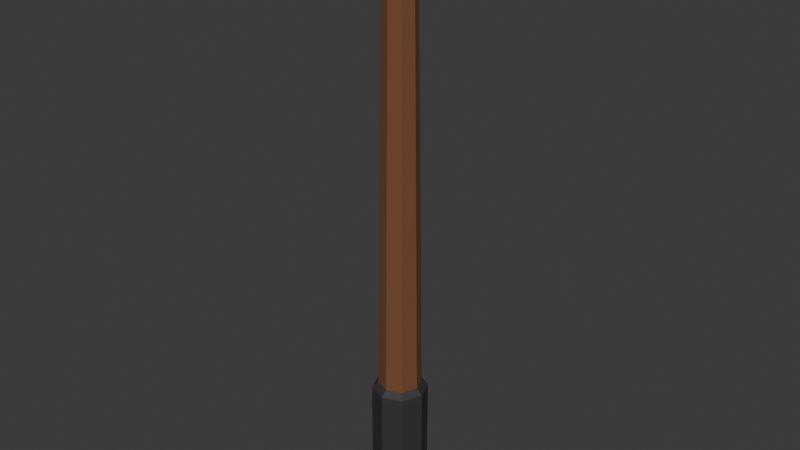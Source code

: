 # Source: rod.blend  (saved by Blender 5.0.118; exported with 4.5.12 LTS)
import bpy
from mathutils import Matrix  # noqa: F401  (used for matrix-valued properties, if any)

bpy.ops.wm.read_factory_settings(use_empty=True)
scene = bpy.context.scene
scene.name = 'Scene'

# ---- collections
col_collection = bpy.data.collections.new('Collection'); scene.collection.children.link(col_collection)

# ---- materials (node trees are filled in below, after node groups)
mat_material_001 = bpy.data.materials.new('Material.001')
mat_material_002 = bpy.data.materials.new('Material.002')

# ---- material node trees
mat_material_001.use_nodes = True; mat_material_001.node_tree.nodes.clear()
_N = mat_material_001.node_tree.nodes; _L = mat_material_001.node_tree.links
n0 = _N.new('ShaderNodeBsdfPrincipled'); n0.name = 'Principled BSDF'; n0.location = (-200, 100)
n0.inputs[0].default_value = (0.1753, 0.07294, 0.02712, 1.0)
n0.inputs[2].default_value = 1.0
n1 = _N.new('ShaderNodeOutputMaterial'); n1.name = 'Material Output'; n1.location = (200, 100)
_L.new(n0.outputs[0], n1.inputs[0])
n1.is_active_output = True
mat_material_002.use_nodes = True; mat_material_002.node_tree.nodes.clear()
_N = mat_material_002.node_tree.nodes; _L = mat_material_002.node_tree.links
n0 = _N.new('ShaderNodeBsdfPrincipled'); n0.name = 'Principled BSDF'; n0.location = (-200, 100)
n0.inputs[0].default_value = (0.03193, 0.03193, 0.03193, 1.0)
n0.inputs[2].default_value = 0.7231
n1 = _N.new('ShaderNodeOutputMaterial'); n1.name = 'Material Output'; n1.location = (200, 100)
_L.new(n0.outputs[0], n1.inputs[0])
n1.is_active_output = True

# ---- world
world_world = bpy.data.worlds.new('World'); scene.world = world_world
world_world.use_nodes = True; world_world.node_tree.nodes.clear()
_N = world_world.node_tree.nodes; _L = world_world.node_tree.links
n0 = _N.new('ShaderNodeOutputWorld'); n0.name = 'World Output'; n0.location = (200, 100)
n1 = _N.new('ShaderNodeBackground'); n1.name = 'Background'; n1.location = (-200, 100)
n1.inputs[0].default_value = (0.05088, 0.05088, 0.05088, 1.0)
_L.new(n1.outputs[0], n0.inputs[0])
n0.is_active_output = True
world_world.color = (0.05088, 0.05088, 0.05088)
world_world.sun_shadow_jitter_overblur = 0.0

# ---- meshes
me_cylinder = bpy.data.meshes.new('Cylinder')
me_cylinder.from_pydata([(3.772e-10, -4.351e-11, 0.3966), (0.02588, 0.02588, -0.4261), (0.0366, -9.447e-11, -0.4261), (0.02588, -0.02588, -0.4261), (7.373e-11, -0.0366, -0.4261), (-0.02588, -0.02588, -0.4261), (-0.0366, -9.447e-11, -0.4261), (-0.02588, 0.02588, -0.4261), (7.373e-11, 0.0366, -0.4261), (0.03301, 0.03301, -0.4362), (0.03348, 0.03348, -0.4478), (0.04668, -5.689e-11, -0.4362), (0.04734, -5.441e-11, -0.4478), (0.03301, -0.03301, -0.4362), (0.03348, -0.03348, -0.4478), (1.113e-10, -0.04668, -0.4362), (1.138e-10, -0.04734, -0.4478), (-0.03301, -0.03301, -0.4362), (-0.03348, -0.03348, -0.4478), (-0.04668, -5.689e-11, -0.4362), (-0.04734, -5.441e-11, -0.4478), (-0.03301, 0.03301, -0.4362), (-0.03348, 0.03348, -0.4478), (1.138e-10, 0.04734, -0.4478), (1.113e-10, 0.04668, -0.4362), (1.138e-10, 0.04734, -0.5658), (1.021e-10, 0.04704, -0.6387), (0.03348, 0.03348, -0.5658), (0.03326, 0.03326, -0.6387), (0.04734, -5.441e-11, -0.5658), (0.04704, -4.55e-11, -0.6387), (0.03348, -0.03348, -0.5658), (0.03326, -0.03326, -0.6387), (1.138e-10, -0.04734, -0.5658), (1.227e-10, -0.04704, -0.6387), (-0.03348, -0.03348, -0.5658), (-0.03326, -0.03326, -0.6387), (-0.04734, -5.441e-11, -0.5658), (-0.04704, -6.607e-11, -0.6387), (-0.03348, 0.03348, -0.5658), (-0.03326, 0.03326, -0.6387), (2.101e-10, 0.03558, -0.663), (9.205e-11, 0.04324, -0.6509), (0.02516, 0.02516, -0.663), (0.03058, 0.03058, -0.6509), (0.03558, -2.308e-10, -0.663), (0.04324, -4.078e-11, -0.6509), (0.02516, -0.02516, -0.663), (0.03058, -0.03058, -0.6509), (-6.262e-11, -0.03558, -0.663), (1.315e-10, -0.04324, -0.6509), (-0.02516, -0.02516, -0.663), (-0.03058, -0.03058, -0.6509), (-0.03558, 4.188e-11, -0.663), (-0.04324, -8.026e-11, -0.6509), (-0.02516, 0.02516, -0.663), (-0.03058, 0.03058, -0.6509), (2.98e-11, 0.02216, 0.3704), (-1.845e-11, 0.02642, 0.3065), (-2.304e-12, 0.024, 0.3586), (-1.156e-11, 0.02556, 0.3352), (0.01868, 0.01868, 0.3065), (0.01567, 0.01567, 0.3704), (0.01807, 0.01807, 0.3352), (0.01697, 0.01697, 0.3586), (0.02642, -1.43e-10, 0.3065), (0.02216, -1.347e-10, 0.3704), (0.02556, -1.546e-10, 0.3352), (0.024, -1.268e-10, 0.3586), (0.01868, -0.01868, 0.3065), (0.01567, -0.01567, 0.3704), (0.01807, -0.01807, 0.3352), (0.01697, -0.01697, 0.3586), (-1.845e-11, -0.02642, 0.3065), (2.98e-11, -0.02216, 0.3704), (-1.156e-11, -0.02556, 0.3352), (-2.304e-12, -0.024, 0.3586), (-0.01868, -0.01868, 0.3065), (-0.01567, -0.01567, 0.3704), (-0.01807, -0.01807, 0.3352), (-0.01697, -0.01697, 0.3586), (-0.02642, -1.43e-10, 0.3065), (-0.02216, -1.347e-10, 0.3704), (-0.02556, -1.453e-10, 0.3352), (-0.024, -1.268e-10, 0.3586), (-0.01868, 0.01868, 0.3065), (-0.01567, 0.01567, 0.3704), (-0.01807, 0.01807, 0.3352), (-0.01697, 0.01697, 0.3586)], [], [(24, 9, 10, 23), (9, 11, 12, 10), (11, 13, 14, 12), (13, 15, 16, 14), (15, 17, 18, 16), (17, 19, 20, 18), (19, 21, 22, 20), (21, 24, 23, 22), (1, 2, 11, 9), (8, 1, 9, 24), (2, 3, 13, 11), (3, 4, 15, 13), (4, 5, 17, 15), (5, 6, 19, 17), (6, 7, 21, 19), (7, 8, 24, 21), (25, 27, 28, 26), (27, 29, 30, 28), (29, 31, 32, 30), (31, 33, 34, 32), (33, 35, 36, 34), (35, 37, 38, 36), (37, 39, 40, 38), (39, 25, 26, 40), (25, 23, 10, 27), (39, 22, 23, 25), (27, 10, 12, 29), (29, 12, 14, 31), (31, 14, 16, 33), (33, 16, 18, 35), (35, 18, 20, 37), (37, 20, 22, 39), (43, 41, 42, 44), (45, 43, 44, 46), (47, 45, 46, 48), (49, 47, 48, 50), (51, 49, 50, 52), (53, 51, 52, 54), (55, 53, 54, 56), (41, 55, 56, 42), (40, 26, 42, 56), (26, 28, 44, 42), (41, 43, 45, 47, 49, 51, 53, 55), (28, 30, 46, 44), (30, 32, 48, 46), (32, 34, 50, 48), (34, 36, 52, 50), (36, 38, 54, 52), (38, 40, 56, 54), (86, 57, 59, 88), (88, 59, 60, 87), (87, 60, 58, 85), (82, 86, 88, 84), (84, 88, 87, 83), (83, 87, 85, 81), (78, 82, 84, 80), (80, 84, 83, 79), (79, 83, 81, 77), (74, 78, 80, 76), (76, 80, 79, 75), (75, 79, 77, 73), (70, 74, 76, 72), (72, 76, 75, 71), (71, 75, 73, 69), (66, 70, 72, 68), (68, 72, 71, 67), (67, 71, 69, 65), (62, 66, 68, 64), (64, 68, 67, 63), (63, 67, 65, 61), (57, 62, 64, 59), (59, 64, 63, 60), (60, 63, 61, 58), (86, 0, 57), (8, 58, 61, 1), (57, 0, 62), (7, 85, 58, 8), (1, 61, 65, 2), (62, 0, 66), (2, 65, 69, 3), (66, 0, 70), (3, 69, 73, 4), (70, 0, 74), (4, 73, 77, 5), (74, 0, 78), (5, 77, 81, 6), (78, 0, 82), (6, 81, 85, 7), (82, 0, 86)])
me_cylinder.polygons.foreach_set('material_index', [1, 1, 1, 1, 1, 1, 1, 1, 1, 1, 1, 1, 1, 1, 1, 1, 1, 1, 1, 1, 1, 1, 1, 1, 1, 1, 1, 1, 1, 1, 1, 1, 1, 1, 1, 1, 1, 1, 1, 1, 1, 1, 1, 1, 1, 1, 1, 1, 1, 0, 0, 0, 0, 0, 0, 0, 0, 0, 0, 0, 0, 0, 0, 0, 0, 0, 0, 0, 0, 0, 0, 0, 0, 0, 0, 0, 0, 0, 0, 0, 0, 0, 0, 0, 0, 0, 0, 0, 0])
_uv = me_cylinder.uv_layers.new(name='UVMap')
_uv.uv.foreach_set('vector', [1.0, 0.6251, 0.875, 0.6251, 0.875, 0.6209, 1.0, 0.6209, 0.875, 0.6251, 0.75, 0.6251, 0.75, 0.6209, 0.875, 0.6209, 0.75, 0.6251, 0.625, 0.6251, 0.625, 0.6209, 0.75, 0.6209, 0.625, 0.6251, 0.5, 0.6251, 0.5, 0.6209, 0.625, 0.6209, 0.5, 0.6251, 0.375, 0.6251, 0.375, 0.6209, 0.5, 0.6209, 0.375, 0.6251, 0.25, 0.6251, 0.25, 0.6209, 0.375, 0.6209, 0.25, 0.6251, 0.125, 0.6251, 0.125, 0.6209, 0.25, 0.6209, 0.125, 0.6251, 0.0, 0.6251, 0.0, 0.6209, 0.125, 0.6209, 0.875, 0.6287, 0.75, 0.6287, 0.75, 0.6251, 0.875, 0.6251, 1.0, 0.6287, 0.875, 0.6287, 0.875, 0.6251, 1.0, 0.6251, 0.75, 0.6287, 0.625, 0.6287, 0.625, 0.6251, 0.75, 0.6251, 0.625, 0.6287, 0.5, 0.6287, 0.5, 0.6251, 0.625, 0.6251, 0.5, 0.6287, 0.375, 0.6287, 0.375, 0.6251, 0.5, 0.6251, 0.375, 0.6287, 0.25, 0.6287, 0.25, 0.6251, 0.375, 0.6251, 0.25, 0.6287, 0.125, 0.6287, 0.125, 0.6251, 0.25, 0.6251, 0.125, 0.6287, 0.0, 0.6287, 0.0, 0.6251, 0.125, 0.6251, 1.0, 0.535, 0.875, 0.535, 0.875, 0.5068, 0.9996, 0.5068, 0.875, 0.535, 0.75, 0.535, 0.75, 0.5068, 0.875, 0.5068, 0.75, 0.535, 0.625, 0.535, 0.625, 0.5068, 0.75, 0.5068, 0.625, 0.535, 0.5, 0.535, 0.5, 0.5068, 0.625, 0.5068, 0.5, 0.535, 0.375, 0.535, 0.375, 0.5068, 0.5, 0.5068, 0.375, 0.535, 0.25, 0.535, 0.25, 0.5068, 0.375, 0.5068, 0.25, 0.535, 0.125, 0.535, 0.125, 0.5068, 0.25, 0.5068, 0.125, 0.535, 0.0, 0.535, 0.0004034, 0.5068, 0.125, 0.5068, 1.0, 0.535, 1.0, 0.6209, 0.875, 0.6209, 0.875, 0.535, 0.125, 0.535, 0.125, 0.6209, 0.0, 0.6209, 0.0, 0.535, 0.875, 0.535, 0.875, 0.6209, 0.75, 0.6209, 0.75, 0.535, 0.75, 0.535, 0.75, 0.6209, 0.625, 0.6209, 0.625, 0.535, 0.625, 0.535, 0.625, 0.6209, 0.5, 0.6209, 0.5, 0.535, 0.5, 0.535, 0.5, 0.6209, 0.375, 0.6209, 0.375, 0.535, 0.375, 0.535, 0.375, 0.6209, 0.25, 0.6209, 0.25, 0.535, 0.25, 0.535, 0.25, 0.6209, 0.125, 0.6209, 0.125, 0.535, 0.8989, 0.3989, 0.75, 0.4606, 0.75, 0.4866, 0.9173, 0.4173, 0.9606, 0.25, 0.8989, 0.3989, 0.9173, 0.4173, 0.9866, 0.25, 0.8989, 0.1011, 0.9606, 0.25, 0.9866, 0.25, 0.9173, 0.08268, 0.75, 0.03942, 0.8989, 0.1011, 0.9173, 0.08268, 0.75, 0.01338, 0.6011, 0.1011, 0.75, 0.03942, 0.75, 0.01338, 0.5827, 0.08268, 0.5394, 0.25, 0.6011, 0.1011, 0.5827, 0.08268, 0.5134, 0.25, 0.6011, 0.3989, 0.5394, 0.25, 0.5134, 0.25, 0.5827, 0.4173, 0.75, 0.4606, 0.6011, 0.3989, 0.5827, 0.4173, 0.75, 0.4866, 0.5804, 0.4196, 0.75, 0.4898, 0.75, 0.4866, 0.5827, 0.4173, 0.75, 0.4898, 0.9196, 0.4196, 0.9173, 0.4173, 0.75, 0.4866, 0.75, 0.4606, 0.8989, 0.3989, 0.9606, 0.25, 0.8989, 0.1011, 0.75, 0.03942, 0.6011, 0.1011, 0.5394, 0.25, 0.6011, 0.3989, 0.9196, 0.4196, 0.9898, 0.25, 0.9866, 0.25, 0.9173, 0.4173, 0.9898, 0.25, 0.9196, 0.08043, 0.9173, 0.08268, 0.9866, 0.25, 0.9196, 0.08043, 0.75, 0.01019, 0.75, 0.01338, 0.9173, 0.08268, 0.75, 0.01019, 0.5804, 0.08043, 0.5827, 0.08268, 0.75, 0.01338, 0.5804, 0.08043, 0.5102, 0.25, 0.5134, 0.25, 0.5827, 0.08268, 0.5102, 0.25, 0.5804, 0.4196, 0.5827, 0.4173, 0.5134, 0.25, 0.1166, 0.901, 0.0, 0.901, 0.0001652, 0.8925, 0.1212, 0.8925, 0.1212, 0.8925, 0.0001652, 0.8925, 0.0009478, 0.879, 0.125, 0.879, 0.125, 0.879, 0.0009478, 0.879, 0.0, 0.8709, 0.125, 0.8709, 0.2416, 0.901, 0.1166, 0.901, 0.1212, 0.8925, 0.2462, 0.8925, 0.2462, 0.8925, 0.1212, 0.8925, 0.125, 0.879, 0.25, 0.879, 0.25, 0.879, 0.125, 0.879, 0.125, 0.8709, 0.25, 0.8709, 0.3666, 0.901, 0.2416, 0.901, 0.2462, 0.8925, 0.3712, 0.8925, 0.3712, 0.8925, 0.2462, 0.8925, 0.25, 0.879, 0.375, 0.879, 0.375, 0.879, 0.25, 0.879, 0.25, 0.8709, 0.375, 0.8709, 0.4916, 0.901, 0.3666, 0.901, 0.3712, 0.8925, 0.4962, 0.8925, 0.4962, 0.8925, 0.3712, 0.8925, 0.375, 0.879, 0.5, 0.879, 0.5, 0.879, 0.375, 0.879, 0.375, 0.8709, 0.5, 0.8709, 0.6166, 0.901, 0.4916, 0.901, 0.4962, 0.8925, 0.6212, 0.8925, 0.6212, 0.8925, 0.4962, 0.8925, 0.5, 0.879, 0.625, 0.879, 0.625, 0.879, 0.5, 0.879, 0.5, 0.8709, 0.625, 0.8709, 0.7416, 0.901, 0.6166, 0.901, 0.6212, 0.8925, 0.7462, 0.8925, 0.7462, 0.8925, 0.6212, 0.8925, 0.625, 0.879, 0.75, 0.879, 0.75, 0.879, 0.625, 0.879, 0.625, 0.8709, 0.75, 0.8709, 0.8666, 0.901, 0.7416, 0.901, 0.7462, 0.8925, 0.8712, 0.8925, 0.8712, 0.8925, 0.7462, 0.8925, 0.75, 0.879, 0.875, 0.879, 0.875, 0.879, 0.75, 0.879, 0.75, 0.8709, 0.875, 0.8709, 0.9831, 0.901, 0.8666, 0.901, 0.8712, 0.8925, 0.9922, 0.8925, 0.9922, 0.8925, 0.8712, 0.8925, 0.875, 0.879, 0.9991, 0.879, 0.9991, 0.879, 0.875, 0.879, 0.875, 0.8709, 1.0, 0.8709, 0.1166, 0.901, 0.0, 1.0, 0.0, 0.901, 1.0, 0.6287, 1.0, 0.8709, 0.875, 0.8709, 0.875, 0.6287, 0.9831, 0.901, 0.875, 1.0, 0.8666, 0.901, 0.125, 0.6287, 0.125, 0.8709, 0.0, 0.8709, 0.0, 0.6287, 0.875, 0.6287, 0.875, 0.8709, 0.75, 0.8709, 0.75, 0.6287, 0.8666, 0.901, 0.75, 1.0, 0.7416, 0.901, 0.75, 0.6287, 0.75, 0.8709, 0.625, 0.8709, 0.625, 0.6287, 0.7416, 0.901, 0.625, 1.0, 0.6166, 0.901, 0.625, 0.6287, 0.625, 0.8709, 0.5, 0.8709, 0.5, 0.6287, 0.6166, 0.901, 0.5, 1.0, 0.4916, 0.901, 0.5, 0.6287, 0.5, 0.8709, 0.375, 0.8709, 0.375, 0.6287, 0.4916, 0.901, 0.375, 1.0, 0.3666, 0.901, 0.375, 0.6287, 0.375, 0.8709, 0.25, 0.8709, 0.25, 0.6287, 0.3666, 0.901, 0.25, 1.0, 0.2416, 0.901, 0.25, 0.6287, 0.25, 0.8709, 0.125, 0.8709, 0.125, 0.6287, 0.2416, 0.901, 0.125, 1.0, 0.1166, 0.901])
me_cylinder.materials.append(mat_material_001)
me_cylinder.materials.append(mat_material_002)
me_cylinder.update()

# ---- objects
ob_cylinder = bpy.data.objects.new('Cylinder', me_cylinder)

# ---- transforms, parenting, visibility, modifiers, constraints
ob_cylinder.location = (0.0, 0.0, 0.0)

# ---- collection membership
col_collection.objects.link(ob_cylinder)

# ---- scene / render settings (as saved in the file)
scene.frame_start = 1; scene.frame_end = 250; scene.frame_set(1)
scene.render.engine = 'BLENDER_EEVEE_NEXT'
scene.render.bake_bias = 0.0
scene.render.bake_samples = 0
scene.cycles.sampling_pattern = 'TABULATED_SOBOL'
scene.eevee.use_volume_custom_range = False
bpy.context.view_layer.update()

# ---- added for rendering (the .blend has no active camera and no usable light): camera, sun
cam_auto = bpy.data.cameras.new('AutoCamera')
cam_auto.lens = 50.0
cam_auto.sensor_width = 36.0
cam_auto.clip_end = 1000.0
ob_auto_camera = bpy.data.objects.new('AutoCamera', cam_auto)
scene.collection.objects.link(ob_auto_camera)
ob_auto_camera.location = (0.988209, -1.18585, 0.657343)
ob_auto_camera.rotation_euler = (1.09748, -7.21219e-08, 0.694738)
scene.camera = ob_auto_camera
light_auto_sun = bpy.data.lights.new('AutoSun', 'SUN')
light_auto_sun.energy = 3.0
light_auto_sun.angle = 0.0523599
ob_auto_sun = bpy.data.objects.new('AutoSun', light_auto_sun)
scene.collection.objects.link(ob_auto_sun)
ob_auto_sun.rotation_euler = (0.872665, 0.174533, 0.523599)
bpy.context.view_layer.update()
